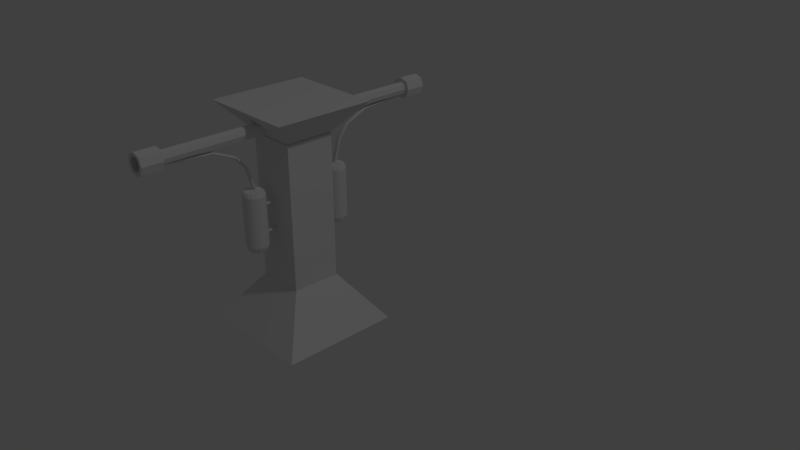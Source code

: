 # Source: trap_flame_ma_l.blend  (saved by Blender 2.78.0; exported with 4.5.12 LTS)
import bpy
from mathutils import Matrix  # noqa: F401  (used for matrix-valued properties, if any)

bpy.ops.wm.read_factory_settings(use_empty=True)
scene = bpy.context.scene
scene.name = 'Scene'

# ---- collections
col_collection_1 = bpy.data.collections.new('Collection 1'); scene.collection.children.link(col_collection_1)

# ---- world
world_world = bpy.data.worlds.new('World'); scene.world = world_world
world_world.color = (0.05088, 0.05088, 0.05088)
world_world.use_sun_shadow = False
world_world.sun_shadow_jitter_overblur = 0.0
world_world.cycles.sampling_method = 'MANUAL'

# ---- cameras
cam_camera = bpy.data.cameras.new('Camera')
cam_camera.clip_end = 100.0
cam_camera.lens = 35.0
cam_camera.sensor_width = 32.0
cam_camera.sensor_height = 18.0
cam_camera.ortho_scale = 7.314
cam_camera.dof.focus_distance = 0.0
cam_camera.dof.aperture_fstop = 128.0

# ---- lights
light_lamp = bpy.data.lights.new('Lamp', 'POINT')
light_lamp.transmission_factor = 0.0
light_lamp.cutoff_distance = 30.0
light_lamp.energy = 100.0
light_lamp.shadow_buffer_clip_start = 1.001
light_lamp.shadow_soft_size = 0.1
light_lamp.shadow_maximum_resolution = 0.006
light_lamp.use_absolute_resolution = True

# ---- meshes
me_cylinder_002 = bpy.data.meshes.new('Cylinder.002')
me_cylinder_002.from_pydata([(0.0, 1.0, -1.0), (0.0, 1.0, 1.0), (0.3827, 0.9239, -1.0), (0.3827, 0.9239, 1.0), (0.7071, 0.7071, -1.0), (0.7071, 0.7071, 1.0), (0.9239, 0.3827, -1.0), (0.9239, 0.3827, 1.0), (1.0, -4.371e-08, -1.0), (1.0, -4.371e-08, 1.0), (0.9239, -0.3827, -1.0), (0.9239, -0.3827, 1.0), (0.7071, -0.7071, -1.0), (0.7071, -0.7071, 1.0), (0.3827, -0.9239, -1.0), (0.3827, -0.9239, 1.0), (1.51e-07, -1.0, -1.0), (1.51e-07, -1.0, 1.0), (-0.3827, -0.9239, -1.0), (-0.3827, -0.9239, 1.0), (-0.7071, -0.7071, -1.0), (-0.7071, -0.7071, 1.0), (-0.9239, -0.3827, -1.0), (-0.9239, -0.3827, 1.0), (-1.0, 1.192e-08, -1.0), (-1.0, 1.192e-08, 1.0), (-0.9239, 0.3827, -1.0), (-0.9239, 0.3827, 1.0), (-0.7071, 0.7071, -1.0), (-0.7071, 0.7071, 1.0), (-0.3827, 0.9239, -1.0), (-0.3827, 0.9239, 1.0)], [], [(0, 1, 3, 2), (2, 3, 5, 4), (4, 5, 7, 6), (6, 7, 9, 8), (8, 9, 11, 10), (10, 11, 13, 12), (12, 13, 15, 14), (14, 15, 17, 16), (16, 17, 19, 18), (18, 19, 21, 20), (20, 21, 23, 22), (22, 23, 25, 24), (24, 25, 27, 26), (26, 27, 29, 28), (3, 1, 31, 29, 27, 25, 23, 21, 19, 17, 15, 13, 11, 9, 7, 5), (28, 29, 31, 30), (30, 31, 1, 0), (0, 2, 4, 6, 8, 10, 12, 14, 16, 18, 20, 22, 24, 26, 28, 30)])
me_cylinder_002.use_remesh_preserve_volume = False
me_cylinder_002.use_remesh_preserve_attributes = False
me_cylinder_002.use_mirror_vertex_groups = False
me_cylinder_002.update()
me_cube_001 = bpy.data.meshes.new('Cube.001')
me_cube_001.from_pydata([(-0.02395, -2.257, 8.214), (-0.03806, -2.256, 8.228), (-0.04389, -2.254, 8.262), (-0.03804, -2.251, 8.296), (-0.02393, -2.25, 8.31), (-0.02195, -1.813, 8.131), (-0.03606, -1.813, 8.145), (-0.0419, -1.812, 8.18), (-0.03606, -1.811, 8.214), (-0.02195, -1.81, 8.229), (-0.02022, -1.421, 8.072), (-0.03432, -1.419, 8.086), (-0.04016, -1.416, 8.119), (-0.0343, -1.412, 8.153), (-0.02018, -1.411, 8.167), (-0.01751, -1.051, 7.652), (-0.03159, -1.047, 7.663), (-0.03739, -1.039, 7.69), (-0.03149, -1.03, 7.717), (-0.01735, -1.026, 7.729), (-0.01534, -0.8916, 7.137), (-0.02941, -0.8862, 7.144), (-0.03515, -0.8736, 7.159), (-0.0292, -0.861, 7.175), (-0.01505, -0.856, 7.182), (-0.01325, -0.8209, 6.533), (-0.02731, -0.8152, 6.536), (-0.03303, -0.8016, 6.546), (-0.02706, -0.7881, 6.556), (-0.0129, -0.7827, 6.56), (-0.01086, -0.7359, 5.845), (-0.02493, -0.7304, 5.85), (-0.03066, -0.7174, 5.864), (-0.02471, -0.7045, 5.878), (-0.01055, -0.6993, 5.884), (-0.02393, -2.25, 8.31), (0.01598, -2.25, 8.31), (-0.02195, -1.81, 8.229), (0.01797, -1.81, 8.229), (-0.02018, -1.411, 8.167), (0.01973, -1.411, 8.167), (-0.01735, -1.026, 7.729), (0.02256, -1.027, 7.729), (-0.01505, -0.856, 7.182), (0.02486, -0.8564, 7.182), (-0.0129, -0.7827, 6.56), (0.02701, -0.7831, 6.561), (-0.01055, -0.6993, 5.884), (0.02936, -0.6997, 5.884), (0.01596, -2.258, 8.214), (-0.02395, -2.257, 8.214), (0.01797, -1.813, 8.131), (-0.02195, -1.813, 8.131), (0.01969, -1.421, 8.072), (-0.02022, -1.421, 8.072), (0.0224, -1.052, 7.652), (-0.01751, -1.051, 7.652), (0.02457, -0.892, 7.138), (-0.01534, -0.8916, 7.137), (0.02666, -0.8214, 6.533), (-0.01325, -0.8209, 6.533), (0.02905, -0.7363, 5.845), (-0.01086, -0.7359, 5.845), (0.01598, -2.25, 8.31), (0.03009, -2.251, 8.296), (0.03593, -2.254, 8.262), (0.03008, -2.257, 8.228), (0.01596, -2.258, 8.214), (0.01797, -1.81, 8.229), (0.03208, -1.811, 8.214), (0.03792, -1.812, 8.18), (0.03208, -1.813, 8.145), (0.01797, -1.813, 8.131), (0.01973, -1.411, 8.167), (0.03383, -1.413, 8.153), (0.03967, -1.416, 8.119), (0.03381, -1.42, 8.086), (0.01969, -1.421, 8.072), (0.02256, -1.027, 7.729), (0.03664, -1.03, 7.718), (0.04244, -1.039, 7.691), (0.03654, -1.048, 7.664), (0.0224, -1.052, 7.652), (0.02486, -0.8564, 7.182), (0.03893, -0.8617, 7.176), (0.04467, -0.8744, 7.16), (0.03872, -0.8869, 7.144), (0.02457, -0.892, 7.138), (0.02701, -0.7831, 6.561), (0.04107, -0.7888, 6.557), (0.04679, -0.8024, 6.547), (0.04082, -0.8159, 6.537), (0.02666, -0.8214, 6.533), (0.02936, -0.6997, 5.884), (0.04342, -0.7052, 5.879), (0.04916, -0.7182, 5.865), (0.0432, -0.7311, 5.851), (0.02905, -0.7363, 5.845), (0.03539, -0.5997, 6.06), (0.1008, -0.6268, 6.06), (0.1508, -0.6769, 6.06), (0.1779, -0.7423, 6.06), (0.1779, -0.8131, 6.06), (0.1508, -0.8785, 6.06), (0.1008, -0.9285, 6.06), (0.03539, -0.9556, 6.06), (-0.03539, -0.9556, 6.06), (-0.1008, -0.9285, 6.06), (-0.1508, -0.8785, 6.06), (-0.1779, -0.8131, 6.06), (-0.1779, -0.7423, 6.06), (-0.1508, -0.6769, 6.06), (1.184e-08, -0.7777, 6.303), (-0.1008, -0.6268, 6.06), (-0.03539, -0.5997, 6.06), (1.346e-08, -0.7777, 3.711), (-0.03539, -0.5997, 4.035), (-0.1008, -0.6268, 4.035), (-0.1508, -0.6769, 4.035), (-0.1779, -0.7423, 4.035), (-0.1779, -0.8131, 4.035), (-0.1508, -0.8785, 4.035), (-0.1008, -0.9285, 4.035), (-0.03539, -0.9556, 4.035), (0.03539, -0.9556, 4.035), (0.1008, -0.9285, 4.035), (0.1508, -0.8785, 4.035), (0.1779, -0.8131, 4.035), (0.1779, -0.7423, 4.035), (0.1508, -0.6769, 4.035), (0.1008, -0.6268, 4.035), (0.03539, -0.5997, 4.035), (-0.03539, -0.5997, 5.088), (-0.1008, -0.6268, 5.088), (-0.1508, -0.6769, 5.088), (-0.1779, -0.7423, 5.088), (-0.1779, -0.8131, 5.088), (-0.1508, -0.8785, 5.088), (-0.1008, -0.9285, 5.088), (-0.03539, -0.9556, 5.088), (0.03539, -0.9556, 5.088), (0.1008, -0.9285, 5.088), (0.1508, -0.8785, 5.088), (0.1779, -0.8131, 5.088), (0.1779, -0.7423, 5.088), (0.1508, -0.6769, 5.088), (0.1008, -0.6268, 5.088), (0.03539, -0.5997, 5.088), (0.02654, -0.6442, 3.792), (0.02654, -0.6442, 6.242), (1.131e-08, -0.5962, 6.06), (0.06944, -0.61, 4.035), (0.07559, -0.6645, 3.792), (0.07559, -0.6645, 6.242), (0.1283, -0.6494, 4.035), (0.1131, -0.7021, 3.792), (0.1131, -0.7021, 6.242), (0.1676, -0.7082, 4.035), (0.1334, -0.7511, 3.792), (0.1334, -0.7511, 6.242), (0.1814, -0.7777, 4.035), (0.1334, -0.8042, 3.792), (0.1334, -0.8042, 6.242), (0.1676, -0.8471, 4.035), (0.1131, -0.8533, 3.792), (0.1131, -0.8533, 6.242), (0.1283, -0.906, 4.035), (0.07559, -0.8908, 3.792), (0.07559, -0.8908, 6.242), (0.06944, -0.9453, 4.035), (0.02654, -0.9111, 3.792), (0.02654, -0.9111, 6.242), (2.692e-08, -0.9591, 4.035), (-0.02654, -0.9111, 3.792), (-0.02654, -0.9111, 6.242), (-0.06944, -0.9453, 4.035), (-0.07559, -0.8908, 3.792), (-0.07559, -0.8908, 6.242), (-0.1283, -0.906, 4.035), (-0.1131, -0.8533, 3.792), (-0.1131, -0.8533, 6.242), (-0.1676, -0.8471, 4.035), (-0.1334, -0.8042, 3.792), (-0.1334, -0.8042, 6.242), (-0.1814, -0.7777, 4.035), (-0.1334, -0.7511, 3.792), (-0.1334, -0.7511, 6.242), (-0.1676, -0.7082, 4.035), (-0.1131, -0.7021, 3.792), (-0.1131, -0.7021, 6.242), (-0.1283, -0.6494, 4.035), (-0.07559, -0.6645, 3.792), (-0.07559, -0.6645, 6.242), (-0.06944, -0.61, 4.035), (-0.02654, -0.6442, 3.792), (-0.02654, -0.6442, 6.242), (1.131e-08, -0.5962, 4.035), (0.06944, -0.61, 5.088), (0.1283, -0.6494, 5.088), (0.1676, -0.7082, 5.088), (0.1814, -0.7777, 5.088), (0.1676, -0.8471, 5.088), (0.1283, -0.906, 5.088), (0.06944, -0.9453, 5.088), (2.692e-08, -0.9591, 5.088), (-0.06944, -0.9453, 5.088), (-0.1283, -0.906, 5.088), (-0.1676, -0.8471, 5.088), (-0.1814, -0.7777, 5.088), (-0.1676, -0.7082, 5.088), (-0.1283, -0.6494, 5.088), (-0.06944, -0.61, 5.088), (-0.03539, -0.5997, 4.46), (-0.1008, -0.6268, 4.46), (-0.1508, -0.6769, 4.46), (-0.1779, -0.7423, 4.46), (-0.1779, -0.8131, 4.46), (-0.1508, -0.8785, 4.46), (-0.1008, -0.9285, 4.46), (-0.03539, -0.9556, 4.46), (0.03539, -0.9556, 4.46), (0.1008, -0.9285, 4.46), (0.1508, -0.8785, 4.46), (0.1779, -0.8131, 4.46), (0.1779, -0.7423, 4.46), (0.1508, -0.6769, 4.46), (0.1008, -0.6268, 4.46), (0.03539, -0.5997, 4.46), (1.131e-08, -0.5962, 5.088), (0.06944, -0.61, 6.06), (0.1283, -0.6494, 6.06), (0.1676, -0.7082, 6.06), (0.1814, -0.7777, 6.06), (0.1676, -0.8471, 6.06), (0.1283, -0.906, 6.06), (0.06944, -0.9453, 6.06), (2.692e-08, -0.9591, 6.06), (-0.06944, -0.9453, 6.06), (-0.1283, -0.906, 6.06), (-0.1676, -0.8471, 6.06), (-0.1814, -0.7777, 6.06), (-0.1676, -0.7082, 6.06), (-0.1283, -0.6494, 6.06), (-0.06944, -0.61, 6.06), (-0.03539, -0.5997, 5.696), (-0.1008, -0.6268, 5.696), (-0.1508, -0.6769, 5.696), (-0.1779, -0.7423, 5.696), (-0.1779, -0.8131, 5.696), (-0.1508, -0.8785, 5.696), (-0.1008, -0.9285, 5.696), (-0.03539, -0.9556, 5.696), (0.03539, -0.9556, 5.696), (0.1008, -0.9285, 5.696), (0.1508, -0.8785, 5.696), (0.1779, -0.8131, 5.696), (0.1779, -0.7423, 5.696), (0.1508, -0.6769, 5.696), (0.1008, -0.6268, 5.696), (0.03539, -0.5997, 5.696), (1.651e-08, -0.6179, 3.855), (1.627e-08, -0.6179, 6.195), (0.06112, -0.6301, 3.855), (0.06112, -0.6301, 6.195), (0.1129, -0.6647, 3.855), (0.1129, -0.6647, 6.195), (0.1476, -0.7165, 3.855), (0.1476, -0.7165, 6.195), (0.1597, -0.7777, 3.855), (0.1597, -0.7777, 6.195), (0.1476, -0.8388, 3.855), (0.1476, -0.8388, 6.195), (0.1129, -0.8906, 3.855), (0.1129, -0.8906, 6.195), (0.06112, -0.9252, 3.855), (0.06112, -0.9252, 6.195), (2.462e-08, -0.9374, 3.855), (2.474e-08, -0.9374, 6.195), (-0.06112, -0.9252, 3.855), (-0.06112, -0.9252, 6.195), (-0.1129, -0.8906, 3.855), (-0.1129, -0.8906, 6.195), (-0.1476, -0.8388, 3.855), (-0.1476, -0.8388, 6.195), (-0.1597, -0.7777, 3.855), (-0.1597, -0.7777, 6.195), (-0.1476, -0.7165, 3.855), (-0.1476, -0.7165, 6.195), (-0.1129, -0.6647, 3.855), (-0.1129, -0.6647, 6.195), (-0.06112, -0.6301, 3.855), (-0.06112, -0.6301, 6.195), (1.131e-08, -0.5962, 4.46), (0.06944, -0.61, 4.46), (0.1283, -0.6494, 4.46), (0.1676, -0.7082, 4.46), (0.1814, -0.7777, 4.46), (0.1676, -0.8471, 4.46), (0.1283, -0.906, 4.46), (0.06944, -0.9453, 4.46), (2.688e-08, -0.9591, 4.46), (-0.06944, -0.9453, 4.46), (-0.1283, -0.906, 4.46), (-0.1676, -0.8471, 4.46), (-0.1814, -0.7777, 4.46), (-0.1676, -0.7082, 4.46), (-0.1283, -0.6494, 4.46), (-0.06944, -0.61, 4.46), (1.131e-08, -0.5962, 5.696), (0.06944, -0.61, 5.696), (0.1283, -0.6494, 5.696), (0.1676, -0.7082, 5.696), (0.1814, -0.7777, 5.696), (0.1676, -0.8471, 5.696), (0.1283, -0.906, 5.696), (0.06944, -0.9453, 5.696), (2.688e-08, -0.9591, 5.696), (-0.06944, -0.9453, 5.696), (-0.1283, -0.906, 5.696), (-0.1676, -0.8471, 5.696), (-0.1814, -0.7777, 5.696), (-0.1676, -0.7082, 5.696), (-0.1283, -0.6494, 5.696), (-0.06944, -0.61, 5.696), (0.0, -0.3769, 4.469), (0.0, -0.7444, 4.469), (0.009726, -0.3769, 4.465), (0.009726, -0.7444, 4.465), (0.01797, -0.3769, 4.451), (0.01797, -0.7444, 4.451), (0.02348, -0.3769, 4.431), (0.02348, -0.7444, 4.431), (0.02542, -0.3769, 4.407), (0.02542, -0.7444, 4.407), (0.02348, -0.3769, 4.383), (0.02348, -0.7444, 4.383), (0.01797, -0.3769, 4.363), (0.01797, -0.7444, 4.363), (0.009726, -0.3769, 4.349), (0.009726, -0.7444, 4.349), (3.838e-09, -0.3769, 4.344), (3.838e-09, -0.7444, 4.344), (-0.009726, -0.3769, 4.349), (-0.009726, -0.7444, 4.349), (-0.01797, -0.3769, 4.363), (-0.01797, -0.7444, 4.363), (-0.02348, -0.3769, 4.383), (-0.02348, -0.7444, 4.383), (-0.02542, -0.3769, 4.407), (-0.02542, -0.7444, 4.407), (-0.02348, -0.3769, 4.431), (-0.02348, -0.7444, 4.431), (-0.01797, -0.3769, 4.451), (-0.01797, -0.7444, 4.451), (-0.009726, -0.3769, 4.465), (-0.009726, -0.7444, 4.465), (0.0, -0.3769, 5.595), (0.0, -0.7444, 5.595), (0.009726, -0.3769, 5.59), (0.009726, -0.7444, 5.59), (0.01797, -0.3769, 5.577), (0.01797, -0.7444, 5.577), (0.02348, -0.3769, 5.556), (0.02348, -0.7444, 5.556), (0.02542, -0.3769, 5.532), (0.02542, -0.7444, 5.532), (0.02348, -0.3769, 5.508), (0.02348, -0.7444, 5.508), (0.01797, -0.3769, 5.488), (0.01797, -0.7444, 5.488), (0.009726, -0.3769, 5.475), (0.009726, -0.7444, 5.475), (3.838e-09, -0.3769, 5.47), (3.838e-09, -0.7444, 5.47), (-0.009726, -0.3769, 5.475), (-0.009726, -0.7444, 5.475), (-0.01797, -0.3769, 5.488), (-0.01797, -0.7444, 5.488), (-0.02348, -0.3769, 5.508), (-0.02348, -0.7444, 5.508), (-0.02542, -0.3769, 5.532), (-0.02542, -0.7444, 5.532), (-0.02348, -0.3769, 5.556), (-0.02348, -0.7444, 5.556), (-0.01797, -0.3769, 5.577), (-0.01797, -0.7444, 5.577), (-0.009726, -0.3769, 5.59), (-0.009726, -0.7444, 5.59), (-1.0, -1.0, 1.192e-07), (-0.4111, -0.4111, 2.0), (1.0, -1.0, 1.192e-07), (0.4111, -0.4111, 2.0), (0.0, -2.26, 8.783), (0.04399, -2.26, 8.761), (0.08129, -2.26, 8.7), (0.1062, -2.26, 8.608), (0.115, -2.26, 8.5), (0.1062, -2.26, 8.392), (0.08129, -2.26, 8.3), (0.04399, -2.26, 8.239), (1.736e-08, -2.26, 8.217), (-0.04399, -2.26, 8.239), (-0.08129, -2.26, 8.3), (-0.1062, -2.26, 8.392), (-0.115, -2.26, 8.5), (-0.1062, -2.26, 8.608), (-0.08129, -2.26, 8.7), (-0.04399, -2.26, 8.761), (-0.1016, -0.2033, 8.5), (0.0, -0.2033, 8.5), (0.1016, -2.236, 8.5), (0.0, -2.236, 8.411), (0.0, -2.236, 8.25), (0.0, -2.236, 8.75), (0.0, -2.236, 8.75), (0.0, -2.236, 8.25), (0.1016, -2.236, 8.5), (-0.1016, -2.236, 8.5), (0.1016, -0.2033, 8.5), (0.0, -0.2033, 8.25), (0.0, -0.2033, 8.75), (-0.1016, -1.22, 8.5), (0.0, -2.573, 8.072), (-0.03612, -2.236, 8.5), (0.03612, -2.236, 8.5), (0.0, -2.236, 8.589), (-0.1739, -2.573, 8.5), (0.0, -2.573, 8.928), (0.1739, -2.573, 8.5), (0.1739, -2.236, 8.5), (0.0, -2.236, 8.928), (-0.1739, -2.236, 8.5), (0.0, -2.236, 8.072), (0.1739, -2.404, 8.5), (0.0, -2.404, 8.928), (-0.1739, -2.404, 8.5), (0.0, -2.404, 8.072), (-0.1016, -2.236, 8.5), (0.1016, -1.22, 8.5), (0.0, -1.22, 8.25), (0.0, -1.22, 8.75), (-0.07622, -2.236, 8.313), (-0.06719, -2.236, 8.5), (-0.07622, -0.2033, 8.688), (-0.07622, -0.2033, 8.5), (0.0, -0.2033, 8.313), (0.0, -0.2033, 8.688), (0.07622, -0.2033, 8.5), (0.07622, -0.2033, 8.313), (0.07622, -2.236, 8.688), (0.06719, -2.236, 8.5), (0.0, -2.236, 8.335), (0.0, -2.236, 8.665), (-0.07622, -2.236, 8.313), (-0.07622, -2.236, 8.688), (0.07622, -2.236, 8.313), (0.07622, -2.236, 8.688), (0.0, -2.236, 8.75), (0.0, -2.236, 8.25), (0.1016, -2.236, 8.5), (-0.1016, -2.236, 8.5), (-0.07622, -1.22, 8.688), (0.07622, -1.22, 8.313), (-0.07622, -0.2033, 8.313), (0.07622, -0.2033, 8.688), (0.1016, -0.4573, 8.5), (0.0, -0.4573, 8.25), (0.0, -0.4573, 8.75), (-0.1016, -0.4573, 8.5), (0.1394, -2.236, 8.5), (-0.1394, -2.236, 8.5), (0.0, -2.236, 8.843), (0.0, -2.236, 8.157), (0.02709, -2.236, 8.433), (-0.02709, -2.236, 8.433), (-0.02709, -2.236, 8.567), (0.02709, -2.236, 8.567), (0.1304, -2.573, 8.5), (-0.1304, -2.573, 8.5), (0.0, -2.573, 8.821), (0.0, -2.573, 8.179), (0.1304, -2.573, 8.179), (-0.1304, -2.236, 8.179), (-0.1304, -2.236, 8.821), (0.1304, -2.236, 8.821), (0.1304, -2.236, 8.179), (-0.1304, -2.404, 8.179), (-0.1304, -2.404, 8.821), (0.1304, -2.404, 8.821), (0.1739, -2.278, 8.5), (0.0, -2.278, 8.928), (-0.1739, -2.278, 8.5), (0.0, -2.278, 8.072), (0.1304, -2.404, 8.179), (-0.1304, -2.573, 8.179), (-0.1304, -2.573, 8.821), (0.1304, -2.573, 8.821), (0.1739, -2.531, 8.5), (0.0, -2.531, 8.928), (-0.1739, -2.531, 8.5), (0.0, -2.531, 8.072), (-0.07622, -1.22, 8.313), (0.07622, -1.22, 8.688), (-0.07622, -2.236, 8.688), (0.07622, -2.236, 8.313), (-0.1016, -1.982, 8.5), (0.1016, -1.982, 8.5), (0.0, -1.982, 8.25), (0.0, -1.982, 8.75), (-0.05039, -2.236, 8.376), (-0.05039, -2.236, 8.624), (-0.05646, -0.2033, 8.361), (-0.05646, -0.2033, 8.639), (0.05039, -2.236, 8.376), (0.05039, -2.236, 8.624), (0.05646, -0.2033, 8.361), (0.05646, -0.2033, 8.639), (-0.07622, -2.236, 8.313), (-0.07622, -2.236, 8.688), (0.07622, -2.236, 8.313), (0.07622, -2.236, 8.688), (-0.07622, -0.4573, 8.688), (0.07622, -0.4573, 8.313), (-0.07622, -0.4573, 8.313), (0.07622, -0.4573, 8.688), (0.1046, -2.236, 8.757), (0.1046, -2.236, 8.243), (-0.1046, -2.236, 8.243), (-0.1046, -2.236, 8.757), (0.09659, -2.573, 8.738), (0.09659, -2.573, 8.262), (-0.09659, -2.573, 8.262), (-0.09659, -2.573, 8.738), (0.1304, -2.278, 8.179), (-0.1304, -2.278, 8.179), (-0.1304, -2.278, 8.821), (0.1304, -2.278, 8.821), (0.1304, -2.531, 8.179), (-0.1304, -2.531, 8.179), (-0.1304, -2.531, 8.821), (0.1304, -2.531, 8.821), (-0.07622, -1.982, 8.313), (0.07622, -1.982, 8.688), (-0.07622, -1.982, 8.688), (0.07622, -1.982, 8.313), (0.04399, -2.573, 8.239), (1.736e-08, -2.573, 8.217), (-0.04399, -2.573, 8.239), (0.08129, -2.573, 8.3), (-0.08129, -2.573, 8.3), (-0.1062, -2.573, 8.392), (0.1062, -2.573, 8.392), (0.115, -2.573, 8.5), (0.1062, -2.573, 8.608), (-0.1062, -2.573, 8.608), (-0.115, -2.573, 8.5), (0.08129, -2.573, 8.7), (0.04399, -2.573, 8.761), (-0.08129, -2.573, 8.7), (-0.04399, -2.573, 8.761), (0.0, -2.573, 8.783), (0.8284, -0.8284, 9.229), (0.3406, -0.3406, 7.87), (-0.8284, -0.8284, 9.229), (-0.3406, -0.3406, 7.87), (-0.4065, -0.4065, 2.0), (-0.4065, -0.4065, 8.0), (0.4065, -0.4065, 2.0), (0.4065, -0.4065, 8.0), (-0.02395, 2.257, 8.214), (-0.03806, 2.256, 8.228), (-0.04389, 2.254, 8.262), (-0.03804, 2.251, 8.296), (-0.02393, 2.25, 8.31), (-0.02195, 1.813, 8.131), (-0.03606, 1.813, 8.145), (-0.0419, 1.812, 8.18), (-0.03606, 1.811, 8.214), (-0.02195, 1.81, 8.229), (-0.02022, 1.421, 8.072), (-0.03432, 1.419, 8.086), (-0.04016, 1.416, 8.119), (-0.0343, 1.412, 8.153), (-0.02018, 1.411, 8.167), (-0.01751, 1.051, 7.652), (-0.03159, 1.047, 7.663), (-0.03739, 1.039, 7.69), (-0.03149, 1.03, 7.717), (-0.01735, 1.026, 7.729), (-0.01534, 0.8916, 7.137), (-0.02941, 0.8862, 7.144), (-0.03515, 0.8736, 7.159), (-0.0292, 0.861, 7.175), (-0.01505, 0.856, 7.182), (-0.01325, 0.8209, 6.533), (-0.02731, 0.8152, 6.536), (-0.03303, 0.8016, 6.546), (-0.02706, 0.7881, 6.556), (-0.0129, 0.7827, 6.56), (-0.01086, 0.7359, 5.845), (-0.02493, 0.7304, 5.85), (-0.03066, 0.7174, 5.864), (-0.02471, 0.7045, 5.878), (-0.01055, 0.6993, 5.884), (-0.02393, 2.25, 8.31), (0.01598, 2.25, 8.31), (-0.02195, 1.81, 8.229), (0.01797, 1.81, 8.229), (-0.02018, 1.411, 8.167), (0.01973, 1.411, 8.167), (-0.01735, 1.026, 7.729), (0.02256, 1.027, 7.729), (-0.01505, 0.856, 7.182), (0.02486, 0.8564, 7.182), (-0.0129, 0.7827, 6.56), (0.02701, 0.7831, 6.561), (-0.01055, 0.6993, 5.884), (0.02936, 0.6997, 5.884), (0.01596, 2.258, 8.214), (-0.02395, 2.257, 8.214), (0.01797, 1.813, 8.131), (-0.02195, 1.813, 8.131), (0.01969, 1.421, 8.072), (-0.02022, 1.421, 8.072), (0.0224, 1.052, 7.652), (-0.01751, 1.051, 7.652), (0.02457, 0.892, 7.138), (-0.01534, 0.8916, 7.137), (0.02666, 0.8214, 6.533), (-0.01325, 0.8209, 6.533), (0.02905, 0.7363, 5.845), (-0.01086, 0.7359, 5.845), (0.01598, 2.25, 8.31), (0.03009, 2.251, 8.296), (0.03593, 2.254, 8.262), (0.03008, 2.257, 8.228), (0.01596, 2.258, 8.214), (0.01797, 1.81, 8.229), (0.03208, 1.811, 8.214), (0.03792, 1.812, 8.18), (0.03208, 1.813, 8.145), (0.01797, 1.813, 8.131), (0.01973, 1.411, 8.167), (0.03383, 1.413, 8.153), (0.03967, 1.416, 8.119), (0.03381, 1.42, 8.086), (0.01969, 1.421, 8.072), (0.02256, 1.027, 7.729), (0.03664, 1.03, 7.718), (0.04244, 1.039, 7.691), (0.03654, 1.048, 7.664), (0.0224, 1.052, 7.652), (0.02486, 0.8564, 7.182), (0.03893, 0.8617, 7.176), (0.04467, 0.8744, 7.16), (0.03872, 0.8869, 7.144), (0.02457, 0.892, 7.138), (0.02701, 0.7831, 6.561), (0.04107, 0.7888, 6.557), (0.04679, 0.8024, 6.547), (0.04082, 0.8159, 6.537), (0.02666, 0.8214, 6.533), (0.02936, 0.6997, 5.884), (0.04342, 0.7052, 5.879), (0.04916, 0.7182, 5.865), (0.0432, 0.7311, 5.851), (0.02905, 0.7363, 5.845), (0.03539, 0.5997, 6.06), (0.1008, 0.6268, 6.06), (0.1508, 0.6769, 6.06), (0.1779, 0.7423, 6.06), (0.1779, 0.8131, 6.06), (0.1508, 0.8785, 6.06), (0.1008, 0.9285, 6.06), (0.03539, 0.9556, 6.06), (-0.03539, 0.9556, 6.06), (-0.1008, 0.9285, 6.06), (-0.1508, 0.8785, 6.06), (-0.1779, 0.8131, 6.06), (-0.1779, 0.7423, 6.06), (-0.1508, 0.6769, 6.06), (1.184e-08, 0.7777, 6.303), (-0.1008, 0.6268, 6.06), (-0.03539, 0.5997, 6.06), (1.346e-08, 0.7777, 3.711), (-0.03539, 0.5997, 4.035), (-0.1008, 0.6268, 4.035), (-0.1508, 0.6769, 4.035), (-0.1779, 0.7423, 4.035), (-0.1779, 0.8131, 4.035), (-0.1508, 0.8785, 4.035), (-0.1008, 0.9285, 4.035), (-0.03539, 0.9556, 4.035), (0.03539, 0.9556, 4.035), (0.1008, 0.9285, 4.035), (0.1508, 0.8785, 4.035), (0.1779, 0.8131, 4.035), (0.1779, 0.7423, 4.035), (0.1508, 0.6769, 4.035), (0.1008, 0.6268, 4.035), (0.03539, 0.5997, 4.035), (-0.03539, 0.5997, 5.088), (-0.1008, 0.6268, 5.088), (-0.1508, 0.6769, 5.088), (-0.1779, 0.7423, 5.088), (-0.1779, 0.8131, 5.088), (-0.1508, 0.8785, 5.088), (-0.1008, 0.9285, 5.088), (-0.03539, 0.9556, 5.088), (0.03539, 0.9556, 5.088), (0.1008, 0.9285, 5.088), (0.1508, 0.8785, 5.088), (0.1779, 0.8131, 5.088), (0.1779, 0.7423, 5.088), (0.1508, 0.6769, 5.088), (0.1008, 0.6268, 5.088), (0.03539, 0.5997, 5.088), (0.02654, 0.6442, 3.792), (0.02654, 0.6442, 6.242), (1.131e-08, 0.5962, 6.06), (0.06944, 0.61, 4.035), (0.07559, 0.6645, 3.792), (0.07559, 0.6645, 6.242), (0.1283, 0.6494, 4.035), (0.1131, 0.7021, 3.792), (0.1131, 0.7021, 6.242), (0.1676, 0.7082, 4.035), (0.1334, 0.7511, 3.792), (0.1334, 0.7511, 6.242), (0.1814, 0.7777, 4.035), (0.1334, 0.8042, 3.792), (0.1334, 0.8042, 6.242), (0.1676, 0.8471, 4.035), (0.1131, 0.8533, 3.792), (0.1131, 0.8533, 6.242), (0.1283, 0.906, 4.035), (0.07559, 0.8908, 3.792), (0.07559, 0.8908, 6.242), (0.06944, 0.9453, 4.035), (0.02654, 0.9111, 3.792), (0.02654, 0.9111, 6.242), (2.692e-08, 0.9591, 4.035), (-0.02654, 0.9111, 3.792), (-0.02654, 0.9111, 6.242), (-0.06944, 0.9453, 4.035), (-0.07559, 0.8908, 3.792), (-0.07559, 0.8908, 6.242), (-0.1283, 0.906, 4.035), (-0.1131, 0.8533, 3.792), (-0.1131, 0.8533, 6.242), (-0.1676, 0.8471, 4.035), (-0.1334, 0.8042, 3.792), (-0.1334, 0.8042, 6.242), (-0.1814, 0.7777, 4.035), (-0.1334, 0.7511, 3.792), (-0.1334, 0.7511, 6.242), (-0.1676, 0.7082, 4.035), (-0.1131, 0.7021, 3.792), (-0.1131, 0.7021, 6.242), (-0.1283, 0.6494, 4.035), (-0.07559, 0.6645, 3.792), (-0.07559, 0.6645, 6.242), (-0.06944, 0.61, 4.035), (-0.02654, 0.6442, 3.792), (-0.02654, 0.6442, 6.242), (1.131e-08, 0.5962, 4.035), (0.06944, 0.61, 5.088), (0.1283, 0.6494, 5.088), (0.1676, 0.7082, 5.088), (0.1814, 0.7777, 5.088), (0.1676, 0.8471, 5.088), (0.1283, 0.906, 5.088), (0.06944, 0.9453, 5.088), (2.692e-08, 0.9591, 5.088), (-0.06944, 0.9453, 5.088), (-0.1283, 0.906, 5.088), (-0.1676, 0.8471, 5.088), (-0.1814, 0.7777, 5.088), (-0.1676, 0.7082, 5.088), (-0.1283, 0.6494, 5.088), (-0.06944, 0.61, 5.088), (-0.03539, 0.5997, 4.46), (-0.1008, 0.6268, 4.46), (-0.1508, 0.6769, 4.46), (-0.1779, 0.7423, 4.46), (-0.1779, 0.8131, 4.46), (-0.1508, 0.8785, 4.46), (-0.1008, 0.9285, 4.46), (-0.03539, 0.9556, 4.46), (0.03539, 0.9556, 4.46), (0.1008, 0.9285, 4.46), (0.1508, 0.8785, 4.46), (0.1779, 0.8131, 4.46), (0.1779, 0.7423, 4.46), (0.1508, 0.6769, 4.46), (0.1008, 0.6268, 4.46), (0.03539, 0.5997, 4.46), (1.131e-08, 0.5962, 5.088), (0.06944, 0.61, 6.06), (0.1283, 0.6494, 6.06), (0.1676, 0.7082, 6.06), (0.1814, 0.7777, 6.06), (0.1676, 0.8471, 6.06), (0.1283, 0.906, 6.06), (0.06944, 0.9453, 6.06), (2.692e-08, 0.9591, 6.06), (-0.06944, 0.9453, 6.06), (-0.1283, 0.906, 6.06), (-0.1676, 0.8471, 6.06), (-0.1814, 0.7777, 6.06), (-0.1676, 0.7082, 6.06), (-0.1283, 0.6494, 6.06), (-0.06944, 0.61, 6.06), (-0.03539, 0.5997, 5.696), (-0.1008, 0.6268, 5.696), (-0.1508, 0.6769, 5.696), (-0.1779, 0.7423, 5.696), (-0.1779, 0.8131, 5.696), (-0.1508, 0.8785, 5.696), (-0.1008, 0.9285, 5.696), (-0.03539, 0.9556, 5.696), (0.03539, 0.9556, 5.696), (0.1008, 0.9285, 5.696), (0.1508, 0.8785, 5.696), (0.1779, 0.8131, 5.696), (0.1779, 0.7423, 5.696), (0.1508, 0.6769, 5.696), (0.1008, 0.6268, 5.696), (0.03539, 0.5997, 5.696), (1.651e-08, 0.6179, 3.855), (1.627e-08, 0.6179, 6.195), (0.06112, 0.6301, 3.855), (0.06112, 0.6301, 6.195), (0.1129, 0.6647, 3.855), (0.1129, 0.6647, 6.195), (0.1476, 0.7165, 3.855), (0.1476, 0.7165, 6.195), (0.1597, 0.7777, 3.855), (0.1597, 0.7777, 6.195), (0.1476, 0.8388, 3.855), (0.1476, 0.8388, 6.195), (0.1129, 0.8906, 3.855), (0.1129, 0.8906, 6.195), (0.06112, 0.9252, 3.855), (0.06112, 0.9252, 6.195), (2.462e-08, 0.9374, 3.855), (2.474e-08, 0.9374, 6.195), (-0.06112, 0.9252, 3.855), (-0.06112, 0.9252, 6.195), (-0.1129, 0.8906, 3.855), (-0.1129, 0.8906, 6.195), (-0.1476, 0.8388, 3.855), (-0.1476, 0.8388, 6.195), (-0.1597, 0.7777, 3.855), (-0.1597, 0.7777, 6.195), (-0.1476, 0.7165, 3.855), (-0.1476, 0.7165, 6.195), (-0.1129, 0.6647, 3.855), (-0.1129, 0.6647, 6.195), (-0.06112, 0.6301, 3.855), (-0.06112, 0.6301, 6.195), (1.131e-08, 0.5962, 4.46), (0.06944, 0.61, 4.46), (0.1283, 0.6494, 4.46), (0.1676, 0.7082, 4.46), (0.1814, 0.7777, 4.46), (0.1676, 0.8471, 4.46), (0.1283, 0.906, 4.46), (0.06944, 0.9453, 4.46), (2.688e-08, 0.9591, 4.46), (-0.06944, 0.9453, 4.46), (-0.1283, 0.906, 4.46), (-0.1676, 0.8471, 4.46), (-0.1814, 0.7777, 4.46), (-0.1676, 0.7082, 4.46), (-0.1283, 0.6494, 4.46), (-0.06944, 0.61, 4.46), (1.131e-08, 0.5962, 5.696), (0.06944, 0.61, 5.696), (0.1283, 0.6494, 5.696), (0.1676, 0.7082, 5.696), (0.1814, 0.7777, 5.696), (0.1676, 0.8471, 5.696), (0.1283, 0.906, 5.696), (0.06944, 0.9453, 5.696), (2.688e-08, 0.9591, 5.696), (-0.06944, 0.9453, 5.696), (-0.1283, 0.906, 5.696), (-0.1676, 0.8471, 5.696), (-0.1814, 0.7777, 5.696), (-0.1676, 0.7082, 5.696), (-0.1283, 0.6494, 5.696), (-0.06944, 0.61, 5.696), (0.0, 0.3769, 4.469), (0.0, 0.7444, 4.469), (0.009726, 0.3769, 4.465), (0.009726, 0.7444, 4.465), (0.01797, 0.3769, 4.451), (0.01797, 0.7444, 4.451), (0.02348, 0.3769, 4.431), (0.02348, 0.7444, 4.431), (0.02542, 0.3769, 4.407), (0.02542, 0.7444, 4.407), (0.02348, 0.3769, 4.383), (0.02348, 0.7444, 4.383), (0.01797, 0.3769, 4.363), (0.01797, 0.7444, 4.363), (0.009726, 0.3769, 4.349), (0.009726, 0.7444, 4.349), (3.838e-09, 0.3769, 4.344), (3.838e-09, 0.7444, 4.344), (-0.009726, 0.3769, 4.349), (-0.009726, 0.7444, 4.349), (-0.01797, 0.3769, 4.363), (-0.01797, 0.7444, 4.363), (-0.02348, 0.3769, 4.383), (-0.02348, 0.7444, 4.383), (-0.02542, 0.3769, 4.407), (-0.02542, 0.7444, 4.407), (-0.02348, 0.3769, 4.431), (-0.02348, 0.7444, 4.431), (-0.01797, 0.3769, 4.451), (-0.01797, 0.7444, 4.451), (-0.009726, 0.3769, 4.465), (-0.009726, 0.7444, 4.465), (0.0, 0.3769, 5.595), (0.0, 0.7444, 5.595), (0.009726, 0.3769, 5.59), (0.009726, 0.7444, 5.59), (0.01797, 0.3769, 5.577), (0.01797, 0.7444, 5.577), (0.02348, 0.3769, 5.556), (0.02348, 0.7444, 5.556), (0.02542, 0.3769, 5.532), (0.02542, 0.7444, 5.532), (0.02348, 0.3769, 5.508), (0.02348, 0.7444, 5.508), (0.01797, 0.3769, 5.488), (0.01797, 0.7444, 5.488), (0.009726, 0.3769, 5.475), (0.009726, 0.7444, 5.475), (3.838e-09, 0.3769, 5.47), (3.838e-09, 0.7444, 5.47), (-0.009726, 0.3769, 5.475), (-0.009726, 0.7444, 5.475), (-0.01797, 0.3769, 5.488), (-0.01797, 0.7444, 5.488), (-0.02348, 0.3769, 5.508), (-0.02348, 0.7444, 5.508), (-0.02542, 0.3769, 5.532), (-0.02542, 0.7444, 5.532), (-0.02348, 0.3769, 5.556), (-0.02348, 0.7444, 5.556), (-0.01797, 0.3769, 5.577), (-0.01797, 0.7444, 5.577), (-0.009726, 0.3769, 5.59), (-0.009726, 0.7444, 5.59), (-1.0, 1.0, 1.192e-07), (-0.4111, 0.4111, 2.0), (1.0, 1.0, 1.192e-07), (0.4111, 0.4111, 2.0), (-1.0, 0.0, 1.192e-07), (-0.4111, 0.0, 2.0), (1.0, 0.0, 1.192e-07), (0.4111, 0.0, 2.0), (0.0, 2.26, 8.783), (0.04399, 2.26, 8.761), (0.08129, 2.26, 8.7), (0.1062, 2.26, 8.608), (0.115, 2.26, 8.5), (0.1062, 2.26, 8.392), (0.08129, 2.26, 8.3), (0.04399, 2.26, 8.239), (1.736e-08, 2.26, 8.217), (-0.04399, 2.26, 8.239), (-0.08129, 2.26, 8.3), (-0.1062, 2.26, 8.392), (-0.115, 2.26, 8.5), (-0.1062, 2.26, 8.608), (-0.08129, 2.26, 8.7), (-0.04399, 2.26, 8.761), (-0.1016, 0.2033, 8.5), (0.0, 0.2033, 8.5), (0.1016, 2.236, 8.5), (0.0, 2.236, 8.411), (0.0, 2.236, 8.25), (0.0, 2.236, 8.75), (0.0, 2.236, 8.75), (0.0, 2.236, 8.25), (0.1016, 2.236, 8.5), (-0.1016, 2.236, 8.5), (0.1016, 0.2033, 8.5), (0.0, 0.2033, 8.25), (0.0, 0.2033, 8.75), (-0.1016, 1.22, 8.5), (0.0, 2.573, 8.072), (-0.03612, 2.236, 8.5), (0.03612, 2.236, 8.5), (0.0, 2.236, 8.589), (-0.1739, 2.573, 8.5), (0.0, 2.573, 8.928), (0.1739, 2.573, 8.5), (0.1739, 2.236, 8.5), (0.0, 2.236, 8.928), (-0.1739, 2.236, 8.5), (0.0, 2.236, 8.072), (0.1739, 2.404, 8.5), (0.0, 2.404, 8.928), (-0.1739, 2.404, 8.5), (0.0, 2.404, 8.072), (-0.1016, 2.236, 8.5), (0.1016, 1.22, 8.5), (0.0, 1.22, 8.25), (0.0, 1.22, 8.75), (-0.07622, 2.236, 8.313), (-0.06719, 2.236, 8.5), (-0.07622, 0.2033, 8.688), (-0.07622, 0.2033, 8.5), (0.0, 0.2033, 8.313), (0.0, 0.2033, 8.688), (0.07622, 0.2033, 8.5), (0.07622, 0.2033, 8.313), (0.07622, 2.236, 8.688), (0.06719, 2.236, 8.5), (0.0, 2.236, 8.335), (0.0, 2.236, 8.665), (-0.07622, 2.236, 8.313), (-0.07622, 2.236, 8.688), (0.07622, 2.236, 8.313), (0.07622, 2.236, 8.688), (0.0, 2.236, 8.75), (0.0, 2.236, 8.25), (0.1016, 2.236, 8.5), (-0.1016, 2.236, 8.5), (-0.07622, 1.22, 8.688), (0.07622, 1.22, 8.313), (-0.07622, 0.2033, 8.313), (0.07622, 0.2033, 8.688), (0.1016, 0.4573, 8.5), (0.0, 0.4573, 8.25), (0.0, 0.4573, 8.75), (-0.1016, 0.4573, 8.5), (0.1394, 2.236, 8.5), (-0.1394, 2.236, 8.5), (0.0, 2.236, 8.843), (0.0, 2.236, 8.157), (0.02709, 2.236, 8.433), (-0.02709, 2.236, 8.433), (-0.02709, 2.236, 8.567), (0.02709, 2.236, 8.567), (0.1304, 2.573, 8.5), (-0.1304, 2.573, 8.5), (0.0, 2.573, 8.821), (0.0, 2.573, 8.179), (0.1304, 2.573, 8.179), (-0.1304, 2.236, 8.179), (-0.1304, 2.236, 8.821), (0.1304, 2.236, 8.821), (0.1304, 2.236, 8.179), (-0.1304, 2.404, 8.179), (-0.1304, 2.404, 8.821), (0.1304, 2.404, 8.821), (0.1739, 2.278, 8.5), (0.0, 2.278, 8.928), (-0.1739, 2.278, 8.5), (0.0, 2.278, 8.072), (0.1304, 2.404, 8.179), (-0.1304, 2.573, 8.179), (-0.1304, 2.573, 8.821), (0.1304, 2.573, 8.821), (0.1739, 2.531, 8.5), (0.0, 2.531, 8.928), (-0.1739, 2.531, 8.5), (0.0, 2.531, 8.072), (-0.07622, 1.22, 8.313), (0.07622, 1.22, 8.688), (-0.07622, 2.236, 8.688), (0.07622, 2.236, 8.313), (-0.1016, 1.982, 8.5), (0.1016, 1.982, 8.5), (0.0, 1.982, 8.25), (0.0, 1.982, 8.75), (-0.05039, 2.236, 8.376), (-0.05039, 2.236, 8.624), (-0.05646, 0.2033, 8.361), (-0.05646, 0.2033, 8.639), (0.05039, 2.236, 8.376), (0.05039, 2.236, 8.624), (0.05646, 0.2033, 8.361), (0.05646, 0.2033, 8.639), (-0.07622, 2.236, 8.313), (-0.07622, 2.236, 8.688), (0.07622, 2.236, 8.313), (0.07622, 2.236, 8.688), (-0.07622, 0.4573, 8.688), (0.07622, 0.4573, 8.313), (-0.07622, 0.4573, 8.313), (0.07622, 0.4573, 8.688), (0.1046, 2.236, 8.757), (0.1046, 2.236, 8.243), (-0.1046, 2.236, 8.243), (-0.1046, 2.236, 8.757), (0.09659, 2.573, 8.738), (0.09659, 2.573, 8.262), (-0.09659, 2.573, 8.262), (-0.09659, 2.573, 8.738), (0.1304, 2.278, 8.179), (-0.1304, 2.278, 8.179), (-0.1304, 2.278, 8.821), (0.1304, 2.278, 8.821), (0.1304, 2.531, 8.179), (-0.1304, 2.531, 8.179), (-0.1304, 2.531, 8.821), (0.1304, 2.531, 8.821), (-0.07622, 1.982, 8.313), (0.07622, 1.982, 8.688), (-0.07622, 1.982, 8.688), (0.07622, 1.982, 8.313), (0.04399, 2.573, 8.239), (1.736e-08, 2.573, 8.217), (-0.04399, 2.573, 8.239), (0.08129, 2.573, 8.3), (-0.08129, 2.573, 8.3), (-0.1062, 2.573, 8.392), (0.1062, 2.573, 8.392), (0.115, 2.573, 8.5), (0.1062, 2.573, 8.608), (-0.1062, 2.573, 8.608), (-0.115, 2.573, 8.5), (0.08129, 2.573, 8.7), (0.04399, 2.573, 8.761), (-0.08129, 2.573, 8.7), (-0.04399, 2.573, 8.761), (0.0, 2.573, 8.783), (0.8284, 0.8284, 9.229), (0.3406, 0.3406, 7.87), (-0.8284, 0.8284, 9.229), (-0.3406, 0.3406, 7.87), (0.8284, 0.0, 9.229), (0.3406, 0.0, 7.87), (-0.8284, 0.0, 9.229), (-0.3406, 0.0, 7.87), (-0.4065, 0.4065, 2.0), (-0.4065, 0.4065, 8.0), (0.4065, 0.4065, 2.0), (0.4065, 0.4065, 8.0), (-0.4065, 0.0, 2.0), (-0.4065, 0.0, 8.0), (0.4065, 0.0, 2.0), (0.4065, 0.0, 8.0)], [], [(1, 6, 5, 0), (2, 7, 6, 1), (3, 8, 7, 2), (4, 9, 8, 3), (6, 11, 10, 5), (7, 12, 11, 6), (8, 13, 12, 7), (9, 14, 13, 8), (11, 16, 15, 10), (12, 17, 16, 11), (13, 18, 17, 12), (14, 19, 18, 13), (16, 21, 20, 15), (17, 22, 21, 16), (18, 23, 22, 17), (19, 24, 23, 18), (21, 26, 25, 20), (22, 27, 26, 21), (23, 28, 27, 22), (24, 29, 28, 23), (26, 31, 30, 25), (27, 32, 31, 26), (28, 33, 32, 27), (29, 34, 33, 28), (36, 38, 37, 35), (38, 40, 39, 37), (40, 42, 41, 39), (42, 44, 43, 41), (44, 46, 45, 43), (46, 48, 47, 45), (50, 52, 51, 49), (52, 54, 53, 51), (54, 56, 55, 53), (56, 58, 57, 55), (58, 60, 59, 57), (60, 62, 61, 59), (64, 69, 68, 63), (65, 70, 69, 64), (66, 71, 70, 65), (67, 72, 71, 66), (69, 74, 73, 68), (70, 75, 74, 69), (71, 76, 75, 70), (72, 77, 76, 71), (74, 79, 78, 73), (75, 80, 79, 74), (76, 81, 80, 75), (77, 82, 81, 76), (79, 84, 83, 78), (80, 85, 84, 79), (81, 86, 85, 80), (82, 87, 86, 81), (84, 89, 88, 83), (85, 90, 89, 84), (86, 91, 90, 85), (87, 92, 91, 86), (89, 94, 93, 88), (90, 95, 94, 89), (91, 96, 95, 90), (92, 97, 96, 91), (98, 259, 308, 150), (98, 150, 261, 149), (98, 149, 263, 229), (98, 229, 309, 259), (99, 258, 309, 229), (99, 229, 263, 153), (99, 153, 265, 230), (99, 230, 310, 258), (100, 257, 310, 230), (100, 230, 265, 156), (100, 156, 267, 231), (100, 231, 311, 257), (101, 256, 311, 231), (101, 231, 267, 159), (101, 159, 269, 232), (101, 232, 312, 256), (102, 255, 312, 232), (102, 232, 269, 162), (102, 162, 271, 233), (102, 233, 313, 255), (103, 254, 313, 233), (103, 233, 271, 165), (103, 165, 273, 234), (103, 234, 314, 254), (104, 253, 314, 234), (104, 234, 273, 168), (104, 168, 275, 235), (104, 235, 315, 253), (105, 252, 315, 235), (105, 235, 275, 171), (105, 171, 277, 236), (105, 236, 316, 252), (106, 251, 316, 236), (106, 236, 277, 174), (106, 174, 279, 237), (106, 237, 317, 251), (107, 250, 317, 237), (107, 237, 279, 177), (107, 177, 281, 238), (107, 238, 318, 250), (108, 249, 318, 238), (108, 238, 281, 180), (108, 180, 283, 239), (108, 239, 319, 249), (109, 248, 319, 239), (109, 239, 283, 183), (109, 183, 285, 240), (109, 240, 320, 248), (110, 247, 320, 240), (110, 240, 285, 186), (110, 186, 287, 241), (110, 241, 321, 247), (111, 246, 321, 241), (111, 241, 287, 189), (111, 189, 289, 242), (111, 242, 322, 246), (112, 153, 263, 149), (112, 149, 261, 195), (112, 195, 291, 192), (112, 192, 289, 189), (112, 189, 287, 186), (112, 186, 285, 183), (112, 183, 283, 180), (112, 180, 281, 177), (112, 177, 279, 174), (112, 174, 277, 171), (112, 171, 275, 168), (112, 168, 273, 165), (112, 165, 271, 162), (112, 162, 269, 159), (112, 159, 267, 156), (112, 156, 265, 153), (113, 245, 322, 242), (113, 242, 289, 192), (113, 192, 291, 243), (113, 243, 323, 245), (114, 244, 323, 243), (114, 243, 291, 195), (114, 195, 261, 150), (114, 150, 308, 244), (115, 194, 260, 148), (115, 148, 262, 152), (115, 152, 264, 155), (115, 155, 266, 158), (115, 158, 268, 161), (115, 161, 270, 164), (115, 164, 272, 167), (115, 167, 274, 170), (115, 170, 276, 173), (115, 173, 278, 176), (115, 176, 280, 179), (115, 179, 282, 182), (115, 182, 284, 185), (115, 185, 286, 188), (115, 188, 288, 191), (115, 191, 290, 194), (116, 194, 290, 193), (116, 193, 307, 212), (116, 212, 292, 196), (116, 196, 260, 194), (117, 191, 288, 190), (117, 190, 306, 213), (117, 213, 307, 193), (117, 193, 290, 191), (118, 188, 286, 187), (118, 187, 305, 214), (118, 214, 306, 190), (118, 190, 288, 188), (119, 185, 284, 184), (119, 184, 304, 215), (119, 215, 305, 187), (119, 187, 286, 185), (120, 182, 282, 181), (120, 181, 303, 216), (120, 216, 304, 184), (120, 184, 284, 182), (121, 179, 280, 178), (121, 178, 302, 217), (121, 217, 303, 181), (121, 181, 282, 179), (122, 176, 278, 175), (122, 175, 301, 218), (122, 218, 302, 178), (122, 178, 280, 176), (123, 173, 276, 172), (123, 172, 300, 219), (123, 219, 301, 175), (123, 175, 278, 173), (124, 170, 274, 169), (124, 169, 299, 220), (124, 220, 300, 172), (124, 172, 276, 170), (125, 167, 272, 166), (125, 166, 298, 221), (125, 221, 299, 169), (125, 169, 274, 167), (126, 164, 270, 163), (126, 163, 297, 222), (126, 222, 298, 166), (126, 166, 272, 164), (127, 161, 268, 160), (127, 160, 296, 223), (127, 223, 297, 163), (127, 163, 270, 161), (128, 158, 266, 157), (128, 157, 295, 224), (128, 224, 296, 160), (128, 160, 268, 158), (129, 155, 264, 154), (129, 154, 294, 225), (129, 225, 295, 157), (129, 157, 266, 155), (130, 152, 262, 151), (130, 151, 293, 226), (130, 226, 294, 154), (130, 154, 264, 152), (131, 148, 260, 196), (131, 196, 292, 227), (131, 227, 293, 151), (131, 151, 262, 148), (132, 212, 307, 211), (132, 211, 323, 244), (132, 244, 308, 228), (132, 228, 292, 212), (133, 213, 306, 210), (133, 210, 322, 245), (133, 245, 323, 211), (133, 211, 307, 213), (134, 214, 305, 209), (134, 209, 321, 246), (134, 246, 322, 210), (134, 210, 306, 214), (135, 215, 304, 208), (135, 208, 320, 247), (135, 247, 321, 209), (135, 209, 305, 215), (136, 216, 303, 207), (136, 207, 319, 248), (136, 248, 320, 208), (136, 208, 304, 216), (137, 217, 302, 206), (137, 206, 318, 249), (137, 249, 319, 207), (137, 207, 303, 217), (138, 218, 301, 205), (138, 205, 317, 250), (138, 250, 318, 206), (138, 206, 302, 218), (139, 219, 300, 204), (139, 204, 316, 251), (139, 251, 317, 205), (139, 205, 301, 219), (140, 220, 299, 203), (140, 203, 315, 252), (140, 252, 316, 204), (140, 204, 300, 220), (141, 221, 298, 202), (141, 202, 314, 253), (141, 253, 315, 203), (141, 203, 299, 221), (142, 222, 297, 201), (142, 201, 313, 254), (142, 254, 314, 202), (142, 202, 298, 222), (143, 223, 296, 200), (143, 200, 312, 255), (143, 255, 313, 201), (143, 201, 297, 223), (144, 224, 295, 199), (144, 199, 311, 256), (144, 256, 312, 200), (144, 200, 296, 224), (145, 225, 294, 198), (145, 198, 310, 257), (145, 257, 311, 199), (145, 199, 295, 225), (146, 226, 293, 197), (146, 197, 309, 258), (146, 258, 310, 198), (146, 198, 294, 226), (147, 227, 292, 228), (147, 228, 308, 259), (147, 259, 309, 197), (147, 197, 293, 227), (324, 325, 327, 326), (326, 327, 329, 328), (328, 329, 331, 330), (330, 331, 333, 332), (332, 333, 335, 334), (334, 335, 337, 336), (336, 337, 339, 338), (338, 339, 341, 340), (340, 341, 343, 342), (342, 343, 345, 344), (344, 345, 347, 346), (346, 347, 349, 348), (348, 349, 351, 350), (350, 351, 353, 352), (327, 325, 355, 353, 351, 349, 347, 345, 343, 341, 339, 337, 335, 333, 331, 329), (352, 353, 355, 354), (354, 355, 325, 324), (324, 326, 328, 330, 332, 334, 336, 338, 340, 342, 344, 346, 348, 350, 352, 354), (356, 357, 359, 358), (358, 359, 361, 360), (360, 361, 363, 362), (362, 363, 365, 364), (364, 365, 367, 366), (366, 367, 369, 368), (368, 369, 371, 370), (370, 371, 373, 372), (372, 373, 375, 374), (374, 375, 377, 376), (376, 377, 379, 378), (378, 379, 381, 380), (380, 381, 383, 382), (382, 383, 385, 384), (359, 357, 387, 385, 383, 381, 379, 377, 375, 373, 371, 369, 367, 365, 363, 361), (384, 385, 387, 386), (386, 387, 357, 356), (356, 358, 360, 362, 364, 366, 368, 370, 372, 374, 376, 378, 380, 382, 384, 386), (963, 964, 391, 390), (390, 391, 389, 388), (961, 963, 390, 388), (964, 962, 389, 391), (388, 389, 962, 961), (392, 393, 557, 560), (393, 394, 556, 557), (394, 395, 553, 556), (395, 396, 552, 553), (396, 397, 551, 552), (397, 398, 548, 551), (398, 399, 545, 548), (399, 400, 546, 545), (400, 401, 547, 546), (401, 402, 549, 547), (402, 403, 550, 549), (403, 404, 555, 550), (404, 405, 554, 555), (405, 406, 558, 554), (406, 407, 559, 558), (407, 392, 560, 559), (392, 407, 406, 405, 404, 403, 402, 401, 400, 399, 398, 397, 396, 395, 394, 393), (408, 463, 523, 468), (408, 468, 521, 443), (408, 443, 512, 444), (408, 444, 511, 463), (409, 445, 511, 444), (409, 444, 512, 446), (409, 446, 516, 447), (409, 447, 515, 445), (410, 455, 519, 459), (410, 459, 520, 449), (410, 449, 514, 450), (410, 450, 513, 455), (411, 474, 514, 452), (411, 452, 510, 473), (411, 473, 526, 472), (411, 472, 527, 474), (412, 441, 517, 458), (412, 458, 519, 455), (412, 455, 513, 451), (412, 451, 509, 441), (413, 449, 520, 457), (413, 457, 518, 454), (413, 454, 510, 452), (413, 452, 514, 449), (414, 456, 542, 508), (414, 508, 543, 503), (414, 503, 518, 457), (414, 457, 520, 456), (415, 453, 541, 507), (415, 507, 544, 504), (415, 504, 519, 458), (415, 458, 517, 453), (416, 504, 544, 506), (416, 506, 542, 456), (416, 456, 520, 459), (416, 459, 519, 504), (417, 441, 509, 442), (417, 442, 510, 454), (417, 454, 518, 460), (417, 460, 517, 441), (418, 448, 515, 447), (418, 447, 516, 464), (418, 464, 524, 465), (418, 465, 522, 448), (419, 463, 511, 445), (419, 445, 515, 448), (419, 448, 522, 466), (419, 466, 523, 463), (420, 464, 516, 446), (420, 446, 512, 443), (420, 443, 521, 467), (420, 467, 524, 464), (421, 501, 541, 505), (421, 505, 543, 461), (421, 461, 521, 468), (421, 468, 523, 501), (422, 494, 538, 500), (422, 500, 537, 481), (422, 481, 530, 480), (422, 480, 531, 494), (423, 475, 513, 450), (423, 450, 514, 474), (423, 474, 527, 470), (423, 470, 528, 475), (424, 473, 510, 442), (424, 442, 509, 476), (424, 476, 525, 469), (424, 469, 526, 473), (425, 476, 509, 451), (425, 451, 513, 475), (425, 475, 528, 471), (425, 471, 525, 476), (426, 495, 539, 499), (426, 499, 538, 494), (426, 494, 531, 478), (426, 478, 532, 495), (427, 496, 540, 498), (427, 498, 539, 495), (427, 495, 532, 479), (427, 479, 529, 496), (428, 481, 537, 497), (428, 497, 540, 496), (428, 496, 529, 477), (428, 477, 530, 481), (429, 485, 526, 469), (429, 469, 525, 484), (429, 484, 536, 489), (429, 489, 533, 485), (430, 484, 525, 471), (430, 471, 528, 483), (430, 483, 535, 490), (430, 490, 536, 484), (431, 483, 528, 470), (431, 470, 527, 482), (431, 482, 534, 491), (431, 491, 535, 483), (432, 482, 527, 472), (432, 472, 526, 485), (432, 485, 533, 492), (432, 492, 534, 482), (433, 493, 533, 489), (433, 489, 536, 488), (433, 488, 540, 497), (433, 497, 537, 493), (434, 488, 536, 490), (434, 490, 535, 487), (434, 487, 539, 498), (434, 498, 540, 488), (435, 487, 535, 491), (435, 491, 534, 486), (435, 486, 538, 499), (435, 499, 539, 487), (436, 486, 534, 492), (436, 492, 533, 493), (436, 493, 537, 500), (436, 500, 538, 486), (437, 453, 517, 460), (437, 460, 518, 503), (437, 503, 543, 505), (437, 505, 541, 453), (438, 462, 522, 465), (438, 465, 524, 502), (438, 502, 542, 506), (438, 506, 544, 462), (439, 501, 523, 466), (439, 466, 522, 462), (439, 462, 544, 507), (439, 507, 541, 501), (440, 502, 524, 467), (440, 467, 521, 461), (440, 461, 543, 508), (440, 508, 542, 502), (560, 557, 556, 553, 552, 477, 529, 479), (555, 554, 558, 559, 560, 479, 532, 478), (546, 547, 549, 550, 555, 478, 531, 480), (552, 551, 548, 545, 546, 480, 530, 477), (1140, 1141, 564, 563), (563, 564, 562, 561), (1138, 1140, 563, 561), (1141, 1139, 562, 564), (561, 562, 1139, 1138), (1148, 1149, 568, 567), (567, 568, 566, 565), (1146, 1148, 567, 565), (1149, 1147, 566, 568), (565, 566, 1147, 1146), (570, 569, 574, 575), (571, 570, 575, 576), (572, 571, 576, 577), (573, 572, 577, 578), (575, 574, 579, 580), (576, 575, 580, 581), (577, 576, 581, 582), (578, 577, 582, 583), (580, 579, 584, 585), (581, 580, 585, 586), (582, 581, 586, 587), (583, 582, 587, 588), (585, 584, 589, 590), (586, 585, 590, 591), (587, 586, 591, 592), (588, 587, 592, 593), (590, 589, 594, 595), (591, 590, 595, 596), (592, 591, 596, 597), (593, 592, 597, 598), (595, 594, 599, 600), (596, 595, 600, 601), (597, 596, 601, 602), (598, 597, 602, 603), (605, 604, 606, 607), (607, 606, 608, 609), (609, 608, 610, 611), (611, 610, 612, 613), (613, 612, 614, 615), (615, 614, 616, 617), (619, 618, 620, 621), (621, 620, 622, 623), (623, 622, 624, 625), (625, 624, 626, 627), (627, 626, 628, 629), (629, 628, 630, 631), (633, 632, 637, 638), (634, 633, 638, 639), (635, 634, 639, 640), (636, 635, 640, 641), (638, 637, 642, 643), (639, 638, 643, 644), (640, 639, 644, 645), (641, 640, 645, 646), (643, 642, 647, 648), (644, 643, 648, 649), (645, 644, 649, 650), (646, 645, 650, 651), (648, 647, 652, 653), (649, 648, 653, 654), (650, 649, 654, 655), (651, 650, 655, 656), (653, 652, 657, 658), (654, 653, 658, 659), (655, 654, 659, 660), (656, 655, 660, 661), (658, 657, 662, 663), (659, 658, 663, 664), (660, 659, 664, 665), (661, 660, 665, 666), (667, 719, 877, 828), (667, 718, 830, 719), (667, 798, 832, 718), (667, 828, 878, 798), (668, 798, 878, 827), (668, 722, 832, 798), (668, 799, 834, 722), (668, 827, 879, 799), (669, 799, 879, 826), (669, 725, 834, 799), (669, 800, 836, 725), (669, 826, 880, 800), (670, 800, 880, 825), (670, 728, 836, 800), (670, 801, 838, 728), (670, 825, 881, 801), (671, 801, 881, 824), (671, 731, 838, 801), (671, 802, 840, 731), (671, 824, 882, 802), (672, 802, 882, 823), (672, 734, 840, 802), (672, 803, 842, 734), (672, 823, 883, 803), (673, 803, 883, 822), (673, 737, 842, 803), (673, 804, 844, 737), (673, 822, 884, 804), (674, 804, 884, 821), (674, 740, 844, 804), (674, 805, 846, 740), (674, 821, 885, 805), (675, 805, 885, 820), (675, 743, 846, 805), (675, 806, 848, 743), (675, 820, 886, 806), (676, 806, 886, 819), (676, 746, 848, 806), (676, 807, 850, 746), (676, 819, 887, 807), (677, 807, 887, 818), (677, 749, 850, 807), (677, 808, 852, 749), (677, 818, 888, 808), (678, 808, 888, 817), (678, 752, 852, 808), (678, 809, 854, 752), (678, 817, 889, 809), (679, 809, 889, 816), (679, 755, 854, 809), (679, 810, 856, 755), (679, 816, 890, 810), (680, 810, 890, 815), (680, 758, 856, 810), (680, 811, 858, 758), (680, 815, 891, 811), (681, 718, 832, 722), (681, 764, 830, 718), (681, 761, 860, 764), (681, 758, 858, 761), (681, 755, 856, 758), (681, 752, 854, 755), (681, 749, 852, 752), (681, 746, 850, 749), (681, 743, 848, 746), (681, 740, 846, 743), (681, 737, 844, 740), (681, 734, 842, 737), (681, 731, 840, 734), (681, 728, 838, 731), (681, 725, 836, 728), (681, 722, 834, 725), (682, 811, 891, 814), (682, 761, 858, 811), (682, 812, 860, 761), (682, 814, 892, 812), (683, 812, 892, 813), (683, 764, 860, 812), (683, 719, 830, 764), (683, 813, 877, 719), (684, 717, 829, 763), (684, 721, 831, 717), (684, 724, 833, 721), (684, 727, 835, 724), (684, 730, 837, 727), (684, 733, 839, 730), (684, 736, 841, 733), (684, 739, 843, 736), (684, 742, 845, 739), (684, 745, 847, 742), (684, 748, 849, 745), (684, 751, 851, 748), (684, 754, 853, 751), (684, 757, 855, 754), (684, 760, 857, 757), (684, 763, 859, 760), (685, 762, 859, 763), (685, 781, 876, 762), (685, 765, 861, 781), (685, 763, 829, 765), (686, 759, 857, 760), (686, 782, 875, 759), (686, 762, 876, 782), (686, 760, 859, 762), (687, 756, 855, 757), (687, 783, 874, 756), (687, 759, 875, 783), (687, 757, 857, 759), (688, 753, 853, 754), (688, 784, 873, 753), (688, 756, 874, 784), (688, 754, 855, 756), (689, 750, 851, 751), (689, 785, 872, 750), (689, 753, 873, 785), (689, 751, 853, 753), (690, 747, 849, 748), (690, 786, 871, 747), (690, 750, 872, 786), (690, 748, 851, 750), (691, 744, 847, 745), (691, 787, 870, 744), (691, 747, 871, 787), (691, 745, 849, 747), (692, 741, 845, 742), (692, 788, 869, 741), (692, 744, 870, 788), (692, 742, 847, 744), (693, 738, 843, 739), (693, 789, 868, 738), (693, 741, 869, 789), (693, 739, 845, 741), (694, 735, 841, 736), (694, 790, 867, 735), (694, 738, 868, 790), (694, 736, 843, 738), (695, 732, 839, 733), (695, 791, 866, 732), (695, 735, 867, 791), (695, 733, 841, 735), (696, 729, 837, 730), (696, 792, 865, 729), (696, 732, 866, 792), (696, 730, 839, 732), (697, 726, 835, 727), (697, 793, 864, 726), (697, 729, 865, 793), (697, 727, 837, 729), (698, 723, 833, 724), (698, 794, 863, 723), (698, 726, 864, 794), (698, 724, 835, 726), (699, 720, 831, 721), (699, 795, 862, 720), (699, 723, 863, 795), (699, 721, 833, 723), (700, 765, 829, 717), (700, 796, 861, 765), (700, 720, 862, 796), (700, 717, 831, 720), (701, 780, 876, 781), (701, 813, 892, 780), (701, 797, 877, 813), (701, 781, 861, 797), (702, 779, 875, 782), (702, 814, 891, 779), (702, 780, 892, 814), (702, 782, 876, 780), (703, 778, 874, 783), (703, 815, 890, 778), (703, 779, 891, 815), (703, 783, 875, 779), (704, 777, 873, 784), (704, 816, 889, 777), (704, 778, 890, 816), (704, 784, 874, 778), (705, 776, 872, 785), (705, 817, 888, 776), (705, 777, 889, 817), (705, 785, 873, 777), (706, 775, 871, 786), (706, 818, 887, 775), (706, 776, 888, 818), (706, 786, 872, 776), (707, 774, 870, 787), (707, 819, 886, 774), (707, 775, 887, 819), (707, 787, 871, 775), (708, 773, 869, 788), (708, 820, 885, 773), (708, 774, 886, 820), (708, 788, 870, 774), (709, 772, 868, 789), (709, 821, 884, 772), (709, 773, 885, 821), (709, 789, 869, 773), (710, 771, 867, 790), (710, 822, 883, 771), (710, 772, 884, 822), (710, 790, 868, 772), (711, 770, 866, 791), (711, 823, 882, 770), (711, 771, 883, 823), (711, 791, 867, 771), (712, 769, 865, 792), (712, 824, 881, 769), (712, 770, 882, 824), (712, 792, 866, 770), (713, 768, 864, 793), (713, 825, 880, 768), (713, 769, 881, 825), (713, 793, 865, 769), (714, 767, 863, 794), (714, 826, 879, 767), (714, 768, 880, 826), (714, 794, 864, 768), (715, 766, 862, 795), (715, 827, 878, 766), (715, 767, 879, 827), (715, 795, 863, 767), (716, 797, 861, 796), (716, 828, 877, 797), (716, 766, 878, 828), (716, 796, 862, 766), (893, 895, 896, 894), (895, 897, 898, 896), (897, 899, 900, 898), (899, 901, 902, 900), (901, 903, 904, 902), (903, 905, 906, 904), (905, 907, 908, 906), (907, 909, 910, 908), (909, 911, 912, 910), (911, 913, 914, 912), (913, 915, 916, 914), (915, 917, 918, 916), (917, 919, 920, 918), (919, 921, 922, 920), (896, 898, 900, 902, 904, 906, 908, 910, 912, 914, 916, 918, 920, 922, 924, 894), (921, 923, 924, 922), (923, 893, 894, 924), (893, 923, 921, 919, 917, 915, 913, 911, 909, 907, 905, 903, 901, 899, 897, 895), (925, 927, 928, 926), (927, 929, 930, 928), (929, 931, 932, 930), (931, 933, 934, 932), (933, 935, 936, 934), (935, 937, 938, 936), (937, 939, 940, 938), (939, 941, 942, 940), (941, 943, 944, 942), (943, 945, 946, 944), (945, 947, 948, 946), (947, 949, 950, 948), (949, 951, 952, 950), (951, 953, 954, 952), (928, 930, 932, 934, 936, 938, 940, 942, 944, 946, 948, 950, 952, 954, 956, 926), (953, 955, 956, 954), (955, 925, 926, 956), (925, 955, 953, 951, 949, 947, 945, 943, 941, 939, 937, 935, 933, 931, 929, 927), (963, 959, 960, 964), (959, 957, 958, 960), (961, 957, 959, 963), (964, 960, 958, 962), (957, 961, 962, 958), (965, 1133, 1130, 966), (966, 1130, 1129, 967), (967, 1129, 1126, 968), (968, 1126, 1125, 969), (969, 1125, 1124, 970), (970, 1124, 1121, 971), (971, 1121, 1118, 972), (972, 1118, 1119, 973), (973, 1119, 1120, 974), (974, 1120, 1122, 975), (975, 1122, 1123, 976), (976, 1123, 1128, 977), (977, 1128, 1127, 978), (978, 1127, 1131, 979), (979, 1131, 1132, 980), (980, 1132, 1133, 965), (965, 966, 967, 968, 969, 970, 971, 972, 973, 974, 975, 976, 977, 978, 979, 980), (981, 1041, 1096, 1036), (981, 1016, 1094, 1041), (981, 1017, 1085, 1016), (981, 1036, 1084, 1017), (982, 1017, 1084, 1018), (982, 1019, 1085, 1017), (982, 1020, 1089, 1019), (982, 1018, 1088, 1020), (983, 1032, 1092, 1028), (983, 1022, 1093, 1032), (983, 1023, 1087, 1022), (983, 1028, 1086, 1023), (984, 1025, 1087, 1047), (984, 1046, 1083, 1025), (984, 1045, 1099, 1046), (984, 1047, 1100, 1045), (985, 1031, 1090, 1014), (985, 1028, 1092, 1031), (985, 1024, 1086, 1028), (985, 1014, 1082, 1024), (986, 1030, 1093, 1022), (986, 1027, 1091, 1030), (986, 1025, 1083, 1027), (986, 1022, 1087, 1025), (987, 1081, 1115, 1029), (987, 1076, 1116, 1081), (987, 1030, 1091, 1076), (987, 1029, 1093, 1030), (988, 1080, 1114, 1026), (988, 1077, 1117, 1080), (988, 1031, 1092, 1077), (988, 1026, 1090, 1031), (989, 1079, 1117, 1077), (989, 1029, 1115, 1079), (989, 1032, 1093, 1029), (989, 1077, 1092, 1032), (990, 1015, 1082, 1014), (990, 1027, 1083, 1015), (990, 1033, 1091, 1027), (990, 1014, 1090, 1033), (991, 1020, 1088, 1021), (991, 1037, 1089, 1020), (991, 1038, 1097, 1037), (991, 1021, 1095, 1038), (992, 1018, 1084, 1036), (992, 1021, 1088, 1018), (992, 1039, 1095, 1021), (992, 1036, 1096, 1039), (993, 1019, 1089, 1037), (993, 1016, 1085, 1019), (993, 1040, 1094, 1016), (993, 1037, 1097, 1040), (994, 1078, 1114, 1074), (994, 1034, 1116, 1078), (994, 1041, 1094, 1034), (994, 1074, 1096, 1041), (995, 1073, 1111, 1067), (995, 1054, 1110, 1073), (995, 1053, 1103, 1054), (995, 1067, 1104, 1053), (996, 1023, 1086, 1048), (996, 1047, 1087, 1023), (996, 1043, 1100, 1047), (996, 1048, 1101, 1043), (997, 1015, 1083, 1046), (997, 1049, 1082, 1015), (997, 1042, 1098, 1049), (997, 1046, 1099, 1042), (998, 1024, 1082, 1049), (998, 1048, 1086, 1024), (998, 1044, 1101, 1048), (998, 1049, 1098, 1044), (999, 1072, 1112, 1068), (999, 1067, 1111, 1072), (999, 1051, 1104, 1067), (999, 1068, 1105, 1051), (1000, 1071, 1113, 1069), (1000, 1068, 1112, 1071), (1000, 1052, 1105, 1068), (1000, 1069, 1102, 1052), (1001, 1070, 1110, 1054), (1001, 1069, 1113, 1070), (1001, 1050, 1102, 1069), (1001, 1054, 1103, 1050), (1002, 1042, 1099, 1058), (1002, 1057, 1098, 1042), (1002, 1062, 1109, 1057), (1002, 1058, 1106, 1062), (1003, 1044, 1098, 1057), (1003, 1056, 1101, 1044), (1003, 1063, 1108, 1056), (1003, 1057, 1109, 1063), (1004, 1043, 1101, 1056), (1004, 1055, 1100, 1043), (1004, 1064, 1107, 1055), (1004, 1056, 1108, 1064), (1005, 1045, 1100, 1055), (1005, 1058, 1099, 1045), (1005, 1065, 1106, 1058), (1005, 1055, 1107, 1065), (1006, 1062, 1106, 1066), (1006, 1061, 1109, 1062), (1006, 1070, 1113, 1061), (1006, 1066, 1110, 1070), (1007, 1063, 1109, 1061), (1007, 1060, 1108, 1063), (1007, 1071, 1112, 1060), (1007, 1061, 1113, 1071), (1008, 1064, 1108, 1060), (1008, 1059, 1107, 1064), (1008, 1072, 1111, 1059), (1008, 1060, 1112, 1072), (1009, 1065, 1107, 1059), (1009, 1066, 1106, 1065), (1009, 1073, 1110, 1066), (1009, 1059, 1111, 1073), (1010, 1033, 1090, 1026), (1010, 1076, 1091, 1033), (1010, 1078, 1116, 1076), (1010, 1026, 1114, 1078), (1011, 1038, 1095, 1035), (1011, 1075, 1097, 1038), (1011, 1079, 1115, 1075), (1011, 1035, 1117, 1079), (1012, 1039, 1096, 1074), (1012, 1035, 1095, 1039), (1012, 1080, 1117, 1035), (1012, 1074, 1114, 1080), (1013, 1040, 1097, 1075), (1013, 1034, 1094, 1040), (1013, 1081, 1116, 1034), (1013, 1075, 1115, 1081), (1133, 1052, 1102, 1050, 1125, 1126, 1129, 1130), (1128, 1051, 1105, 1052, 1133, 1132, 1131, 1127), (1119, 1053, 1104, 1051, 1128, 1123, 1122, 1120), (1125, 1050, 1103, 1053, 1119, 1118, 1121, 1124), (1140, 1136, 1137, 1141), (1136, 1134, 1135, 1137), (1138, 1134, 1136, 1140), (1141, 1137, 1135, 1139), (1134, 1138, 1139, 1135), (1148, 1144, 1145, 1149), (1144, 1142, 1143, 1145), (1146, 1142, 1144, 1148), (1149, 1145, 1143, 1147), (1142, 1146, 1147, 1143)])
me_cube_001.polygons.foreach_set('use_smooth', [1, 1, 1, 1, 1, 1, 1, 1, 1, 1, 1, 1, 1, 1, 1, 1, 1, 1, 1, 1, 1, 1, 1, 1, 1, 1, 1, 1, 1, 1, 1, 1, 1, 1, 1, 1, 1, 1, 1, 1, 1, 1, 1, 1, 1, 1, 1, 1, 1, 1, 1, 1, 1, 1, 1, 1, 1, 1, 1, 1, 0, 0, 0, 0, 0, 0, 0, 0, 0, 0, 0, 0, 0, 0, 0, 0, 0, 0, 0, 0, 0, 0, 0, 0, 0, 0, 0, 0, 0, 0, 0, 0, 0, 0, 0, 0, 0, 0, 0, 0, 0, 0, 0, 0, 0, 0, 0, 0, 0, 0, 0, 0, 0, 0, 0, 0, 0, 0, 0, 0, 0, 0, 0, 0, 0, 0, 0, 0, 0, 0, 0, 0, 0, 0, 0, 0, 0, 0, 0, 0, 0, 0, 0, 0, 0, 0, 0, 0, 0, 0, 0, 0, 0, 0, 0, 0, 0, 0, 0, 0, 0, 0, 0, 0, 0, 0, 0, 0, 0, 0, 0, 0, 0, 0, 0, 0, 0, 0, 0, 0, 0, 0, 0, 0, 0, 0, 0, 0, 0, 0, 0, 0, 0, 0, 0, 0, 0, 0, 0, 0, 0, 0, 0, 0, 0, 0, 0, 0, 0, 0, 0, 0, 0, 0, 0, 0, 0, 0, 0, 0, 0, 0, 0, 0, 0, 0, 0, 0, 0, 0, 0, 0, 0, 0, 0, 0, 0, 0, 0, 0, 0, 0, 0, 0, 0, 0, 0, 0, 0, 0, 0, 0, 0, 0, 0, 0, 0, 0, 0, 0, 0, 0, 0, 0, 0, 0, 0, 0, 0, 0, 0, 0, 0, 0, 0, 0, 0, 0, 0, 0, 0, 0, 0, 0, 0, 0, 0, 0, 0, 0, 0, 0, 0, 0, 0, 0, 0, 0, 0, 0, 0, 0, 0, 0, 0, 0, 0, 0, 0, 0, 0, 0, 0, 0, 0, 0, 0, 0, 0, 0, 0, 0, 0, 0, 0, 0, 0, 0, 0, 0, 0, 0, 0, 0, 0, 0, 0, 0, 0, 0, 0, 0, 0, 0, 0, 0, 0, 0, 0, 0, 0, 0, 0, 0, 0, 0, 0, 0, 0, 0, 0, 0, 0, 0, 0, 0, 0, 0, 0, 0, 0, 0, 0, 0, 0, 0, 0, 0, 0, 0, 0, 0, 0, 0, 0, 0, 0, 0, 0, 0, 0, 0, 0, 0, 0, 0, 0, 0, 0, 0, 0, 0, 0, 0, 0, 0, 0, 0, 0, 0, 0, 0, 0, 0, 0, 0, 0, 0, 0, 0, 0, 0, 0, 0, 0, 0, 0, 0, 0, 0, 0, 0, 0, 0, 0, 0, 0, 0, 0, 0, 0, 0, 0, 0, 0, 0, 0, 0, 0, 0, 0, 0, 0, 0, 0, 0, 0, 0, 0, 0, 0, 0, 0, 0, 0, 0, 0, 0, 0, 0, 0, 0, 0, 0, 0, 0, 0, 0, 0, 0, 0, 0, 0, 0, 0, 0, 0, 0, 1, 1, 1, 1, 1, 1, 1, 1, 1, 1, 1, 1, 1, 1, 1, 1, 1, 1, 1, 1, 1, 1, 1, 1, 1, 1, 1, 1, 1, 1, 1, 1, 1, 1, 1, 1, 1, 1, 1, 1, 1, 1, 1, 1, 1, 1, 1, 1, 1, 1, 1, 1, 1, 1, 1, 1, 1, 1, 1, 1, 0, 0, 0, 0, 0, 0, 0, 0, 0, 0, 0, 0, 0, 0, 0, 0, 0, 0, 0, 0, 0, 0, 0, 0, 0, 0, 0, 0, 0, 0, 0, 0, 0, 0, 0, 0, 0, 0, 0, 0, 0, 0, 0, 0, 0, 0, 0, 0, 0, 0, 0, 0, 0, 0, 0, 0, 0, 0, 0, 0, 0, 0, 0, 0, 0, 0, 0, 0, 0, 0, 0, 0, 0, 0, 0, 0, 0, 0, 0, 0, 0, 0, 0, 0, 0, 0, 0, 0, 0, 0, 0, 0, 0, 0, 0, 0, 0, 0, 0, 0, 0, 0, 0, 0, 0, 0, 0, 0, 0, 0, 0, 0, 0, 0, 0, 0, 0, 0, 0, 0, 0, 0, 0, 0, 0, 0, 0, 0, 0, 0, 0, 0, 0, 0, 0, 0, 0, 0, 0, 0, 0, 0, 0, 0, 0, 0, 0, 0, 0, 0, 0, 0, 0, 0, 0, 0, 0, 0, 0, 0, 0, 0, 0, 0, 0, 0, 0, 0, 0, 0, 0, 0, 0, 0, 0, 0, 0, 0, 0, 0, 0, 0, 0, 0, 0, 0, 0, 0, 0, 0, 0, 0, 0, 0, 0, 0, 0, 0, 0, 0, 0, 0, 0, 0, 0, 0, 0, 0, 0, 0, 0, 0, 0, 0, 0, 0, 0, 0, 0, 0, 0, 0, 0, 0, 0, 0, 0, 0, 0, 0, 0, 0, 0, 0, 0, 0, 0, 0, 0, 0, 0, 0, 0, 0, 0, 0, 0, 0, 0, 0, 0, 0, 0, 0, 0, 0, 0, 0, 0, 0, 0, 0, 0, 0, 0, 0, 0, 0, 0, 0, 0, 0, 0, 0, 0, 0, 0, 0, 0, 0, 0, 0, 0, 0, 0, 0, 0, 0, 0, 0, 0, 0, 0, 0, 0, 0, 0, 0, 0, 0, 0, 0, 0, 0, 0, 0, 0, 0, 0, 0, 0, 0, 0, 0, 0, 0, 0, 0, 0, 0, 0, 0, 0, 0, 0, 0, 0, 0, 0, 0, 0, 0, 0, 0, 0, 0, 0, 0, 0, 0, 0, 0, 0, 0, 0, 0, 0, 0, 0, 0, 0, 0, 0, 0, 0, 0, 0, 0, 0, 0, 0, 0, 0, 0, 0, 0, 0, 0, 0, 0, 0, 0, 0, 0, 0, 0, 0, 0, 0, 0, 0, 0, 0, 0, 0, 0, 0, 0, 0, 0, 0, 0, 0, 0, 0, 0, 0, 0, 0, 0, 0, 0, 0, 0, 0, 0, 0, 0, 0, 0, 0, 0, 0, 0, 0, 0, 0, 0, 0, 0, 0, 0, 0, 0, 0, 0, 0, 0])
me_cube_001.use_remesh_preserve_volume = False
me_cube_001.use_remesh_preserve_attributes = False
me_cube_001.use_mirror_vertex_groups = False
me_cube_001.update()

# ---- objects
ob_flamethrower = bpy.data.objects.new('flamethrower', me_cylinder_002)
ob_empty = bpy.data.objects.new('Empty', None)
ob_cube = bpy.data.objects.new('Cube', me_cube_001)
ob_lamp = bpy.data.objects.new('Lamp', light_lamp)
ob_camera = bpy.data.objects.new('Camera', cam_camera)

# ---- transforms, parenting, visibility, modifiers, constraints
ob_flamethrower.location = (0.0, -0.6337, 0.85)
ob_flamethrower.rotation_euler = (1.571, -0.0, 0.0)
ob_flamethrower.scale = (0.02828, 0.02828, 0.07761)
ob_flamethrower.hide_viewport = True
ob_flamethrower.hide_render = True
ob_flamethrower.lineart.crease_threshold = 0.0
ob_empty.location = (0.0, 0.0, 0.0)
ob_empty.empty_image_offset = (0.0, 0.0)
ob_empty.lineart.crease_threshold = 0.0
ob_cube.location = (0.0, 0.0, 0.0)
ob_cube.scale = (0.246, 0.246, 0.1)
ob_cube.lineart.crease_threshold = 0.0
ob_lamp.location = (4.076, 1.005, 5.904)
ob_lamp.rotation_euler = (0.6503, 0.05522, 1.866)
ob_lamp.lock_rotations_4d = False
ob_lamp.empty_display_type = 'ARROWS'
ob_lamp.color = (0.0, 0.0, 0.0, 0.0)
ob_lamp.lineart.crease_threshold = 0.0
ob_camera.location = (2.491, -1.804, 1.934)
ob_camera.rotation_euler = (1.109, 0.0, 0.8149)
ob_camera.lock_rotations_4d = False
ob_camera.empty_display_type = 'ARROWS'
ob_camera.color = (0.0, 0.0, 0.0, 0.0)
ob_camera.display_type = 'WIRE'
ob_camera.lineart.crease_threshold = 0.0

# ---- collection membership
col_collection_1.objects.link(ob_flamethrower)
col_collection_1.objects.link(ob_empty)
col_collection_1.objects.link(ob_cube)
col_collection_1.objects.link(ob_lamp)
col_collection_1.objects.link(ob_camera)

# ---- scene / render settings (as saved in the file)
scene.camera = ob_camera
scene.frame_start = 1; scene.frame_end = 250; scene.frame_set(1)
scene.render.engine = 'BLENDER_EEVEE_NEXT'
scene.render.resolution_percentage = 50
scene.render.dither_intensity = 0.0
scene.cycles.use_denoising = False
scene.cycles.samples = 128
scene.cycles.sampling_pattern = 'TABULATED_SOBOL'
scene.cycles.light_sampling_threshold = 0.0
scene.cycles.use_adaptive_sampling = False
scene.cycles.use_light_tree = False
scene.cycles.blur_glossy = 0.0
scene.cycles.sample_clamp_indirect = 0.0
scene.view_settings.view_transform = 'Standard'
bpy.context.view_layer.update()
